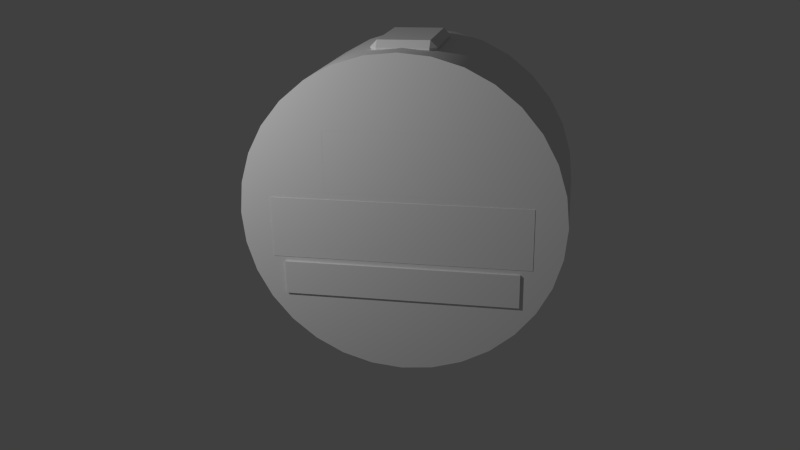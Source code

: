 # Source: MEP_IVA.blend  (saved by Blender 2.70.0; exported with 4.5.12 LTS)
import bpy
from mathutils import Matrix  # noqa: F401  (used for matrix-valued properties, if any)

bpy.ops.wm.read_factory_settings(use_empty=True)
scene = bpy.context.scene
scene.name = 'Scene'

# ---- collections
col_collection_1 = bpy.data.collections.new('Collection 1'); scene.collection.children.link(col_collection_1)

# ---- materials (node trees are filled in below, after node groups)
mat_mep_iva_mat = bpy.data.materials.new('MEP IVA Mat')
mat_mep_iva_mat.alpha_threshold = 0.0
mat_mep_iva_mat.use_transparent_shadow = False
mat_mep_iva_mat.roughness = 0.5
mat_mep_iva_mat.line_color = (0.0, 0.0, 0.0, 1.0)
mat_mep_iva_window = bpy.data.materials.new('MEP IVA Window')
mat_mep_iva_window.alpha_threshold = 0.0
mat_mep_iva_window.use_transparent_shadow = False
mat_mep_iva_window.roughness = 0.5
mat_mep_iva_window.line_color = (0.0, 0.0, 0.0, 1.0)
mat_mep_screen = bpy.data.materials.new('MEP Screen')
mat_mep_screen.alpha_threshold = 0.0
mat_mep_screen.use_transparent_shadow = False
mat_mep_screen.roughness = 0.5
mat_mep_screen.specular_intensity = 0.09233
mat_mep_screen.line_color = (0.0, 0.0, 0.0, 1.0)
mat_mep_control_base = bpy.data.materials.new('MEP Control Base')
mat_mep_control_base.alpha_threshold = 0.0
mat_mep_control_base.use_transparent_shadow = False
mat_mep_control_base.roughness = 0.5
mat_mep_control_base.line_color = (0.0, 0.0, 0.0, 1.0)
mat_mep_control_stick = bpy.data.materials.new('MEP Control Stick')
mat_mep_control_stick.alpha_threshold = 0.0
mat_mep_control_stick.use_transparent_shadow = False
mat_mep_control_stick.roughness = 0.5
mat_mep_control_stick.line_color = (0.0, 0.0, 0.0, 1.0)

# ---- material node trees

# ---- world
world_world = bpy.data.worlds.new('World'); scene.world = world_world
world_world.color = (0.05088, 0.05088, 0.05088)
world_world.use_sun_shadow = False
world_world.sun_shadow_jitter_overblur = 0.0
world_world.cycles.sampling_method = 'MANUAL'
world_world.cycles.sample_map_resolution = 256

# ---- cameras
cam_camera = bpy.data.cameras.new('Camera')
cam_camera.clip_end = 100.0
cam_camera.lens = 35.0
cam_camera.sensor_width = 32.0
cam_camera.sensor_height = 18.0
cam_camera.ortho_scale = 7.314
cam_camera.dof.focus_distance = 0.0
cam_camera.dof.aperture_fstop = 128.0

# ---- lights
light_lamp = bpy.data.lights.new('Lamp', 'POINT')
light_lamp.transmission_factor = 0.0
light_lamp.cutoff_distance = 30.0
light_lamp.energy = 500.0
light_lamp.shadow_buffer_clip_start = 1.001
light_lamp.shadow_soft_size = 0.1
light_lamp.shadow_maximum_resolution = 0.006
light_lamp.use_absolute_resolution = True
light_lamp.cycles.use_multiple_importance_sampling = False

# ---- meshes
me_cylinder_009 = bpy.data.meshes.new('Cylinder.009')
me_cylinder_009.from_pydata([(0.0, 1.96, -0.98), (0.3824, 1.922, -0.98), (0.3824, 1.922, 0.98), (0.0, 1.96, 0.98), (-0.3824, 1.922, -0.98), (-0.3824, 1.922, 0.98), (-0.7501, 1.811, -0.98), (-1.089, 1.63, -0.98), (-1.386, 1.386, -0.98), (-1.63, 1.089, -0.98), (-1.811, 0.7501, -0.98), (-1.922, 0.3824, -0.98), (-1.96, 1.893e-06, -0.98), (-1.922, -0.3824, -0.98), (-1.811, -0.7501, -0.98), (-1.63, -1.089, -0.98), (-1.386, -1.386, -0.98), (-1.089, -1.63, -0.98), (-0.7501, -1.811, -0.98), (-0.3824, -1.922, -0.98), (-6.386e-07, -1.96, -0.98), (0.3824, -1.922, -0.98), (0.7501, -1.811, -0.98), (1.089, -1.63, -0.98), (1.386, -1.386, -0.98), (1.63, -1.089, -0.98), (1.811, -0.7501, -0.98), (1.922, -0.3824, -0.98), (1.96, 1.48e-07, -0.98), (1.922, 0.3824, -0.98), (1.811, 0.7501, -0.98), (1.63, 1.089, -0.98), (1.386, 1.386, -0.98), (1.089, 1.63, -0.98), (0.7501, 1.811, -0.98), (0.7501, 1.811, 0.98), (1.922, 0.3824, 0.98), (1.96, 1.48e-07, 0.98), (1.922, -0.3824, 0.98), (1.811, -0.7501, 0.98), (1.63, -1.089, 0.98), (1.386, -1.386, 0.98), (1.089, -1.63, 0.98), (0.7501, -1.811, 0.98), (0.3824, -1.922, 0.98), (-6.386e-07, -1.96, 0.98), (-0.3824, -1.922, 0.98), (-0.7501, -1.811, 0.98), (-1.089, -1.63, 0.98), (-1.386, -1.386, 0.98), (-1.63, -1.089, 0.98), (-1.811, -0.7501, 0.98), (-1.922, -0.3824, 0.98), (-1.96, 1.893e-06, 0.98), (-1.922, 0.3824, 0.98), (-1.811, 0.7501, 0.98), (-0.9, 0.291, 0.98), (0.9, 0.291, 0.98), (0.9, 1.051, 0.98), (1.089, 1.63, 0.98), (1.386, 1.386, 0.98), (1.63, 1.089, 0.98), (1.811, 0.7501, 0.98), (-0.9, 1.051, 0.98), (-1.63, 1.089, 0.98), (-1.386, 1.386, 0.98), (-1.089, 1.63, 0.98), (-0.7501, 1.811, 0.98)], [], [(0, 1, 2, 3), (4, 0, 3, 5), (0, 4, 6, 7, 8, 9, 10, 11, 12, 13, 14, 15, 16, 17, 18, 19, 20, 21, 22, 23, 24, 25, 26, 27, 28, 29, 30, 31, 32, 33, 34, 1), (1, 34, 35, 2), (36, 37, 38, 39, 40, 41, 42, 43, 44, 45, 46, 47, 48, 49, 50, 51, 52, 53, 54, 55, 56, 57, 58), (2, 35, 59, 60, 61, 62, 36, 58, 63, 56, 55, 64, 65, 66, 67, 5, 3), (6, 4, 5, 67), (7, 6, 67, 66), (8, 7, 66, 65), (9, 8, 65, 64), (10, 9, 64, 55), (11, 10, 55, 54), (12, 11, 54, 53), (13, 12, 53, 52), (14, 13, 52, 51), (15, 14, 51, 50), (16, 15, 50, 49), (17, 16, 49, 48), (18, 17, 48, 47), (19, 18, 47, 46), (20, 19, 46, 45), (21, 20, 45, 44), (22, 21, 44, 43), (23, 22, 43, 42), (24, 23, 42, 41), (25, 24, 41, 40), (26, 25, 40, 39), (27, 26, 39, 38), (28, 27, 38, 37), (29, 28, 37, 36), (30, 29, 36, 62), (31, 30, 62, 61), (32, 31, 61, 60), (33, 32, 60, 59), (34, 33, 59, 35)])
me_cylinder_009.polygons.foreach_set('use_smooth', [True] * 35)
_uv = me_cylinder_009.uv_layers.new(name='UVMap')
_uv.uv.foreach_set('vector', [0.4826, 0.006603, 0.5123, 0.006602, 0.5123, 0.158, 0.4826, 0.158, 0.453, 0.006604, 0.4826, 0.006603, 0.4826, 0.158, 0.453, 0.158, 0.3584, 0.2137, 0.381, 0.1945, 0.4069, 0.18, 0.4351, 0.1708, 0.4646, 0.1673, 0.4942, 0.1696, 0.5228, 0.1777, 0.5492, 0.1912, 0.5725, 0.2095, 0.5918, 0.2321, 0.6063, 0.258, 0.6155, 0.2862, 0.6189, 0.3157, 0.6166, 0.3453, 0.6086, 0.3739, 0.5951, 0.4003, 0.5767, 0.4236, 0.5541, 0.4429, 0.5282, 0.4574, 0.5, 0.4666, 0.4705, 0.4701, 0.4409, 0.4677, 0.4124, 0.4597, 0.3859, 0.4462, 0.3626, 0.4278, 0.3433, 0.4052, 0.3288, 0.3793, 0.3197, 0.3511, 0.3162, 0.3216, 0.3185, 0.2921, 0.3266, 0.2635, 0.3401, 0.237, 0.5123, 0.006602, 0.542, 0.006602, 0.542, 0.158, 0.5123, 0.158, 0.008699, 0.3486, 0.005925, 0.3191, 0.008968, 0.2896, 0.01771, 0.2612, 0.03182, 0.2351, 0.05076, 0.2122, 0.07379, 0.1935, 0.1, 0.1796, 0.1285, 0.1711, 0.158, 0.1684, 0.1875, 0.1714, 0.2159, 0.1801, 0.242, 0.1943, 0.2649, 0.2132, 0.2836, 0.2362, 0.2975, 0.2625, 0.306, 0.2909, 0.3087, 0.3205, 0.3057, 0.35, 0.2969, 0.3783, 0.2268, 0.3426, 0.08771, 0.3419, 0.08744, 0.4006, 0.1271, 0.4681, 0.09875, 0.4594, 0.07264, 0.4453, 0.04978, 0.4263, 0.03106, 0.4033, 0.01719, 0.3771, 0.008699, 0.3486, 0.08744, 0.4006, 0.2265, 0.4013, 0.2268, 0.3426, 0.2969, 0.3783, 0.2828, 0.4045, 0.2639, 0.4273, 0.2409, 0.446, 0.2146, 0.4599, 0.1862, 0.4684, 0.1566, 0.4712, 0.4233, 0.006605, 0.453, 0.006604, 0.453, 0.158, 0.4233, 0.158, 0.3936, 0.006606, 0.4233, 0.006605, 0.4233, 0.158, 0.3936, 0.158, 0.3639, 0.006607, 0.3936, 0.006606, 0.3936, 0.158, 0.3639, 0.158, 0.3342, 0.006608, 0.3639, 0.006607, 0.3639, 0.158, 0.3342, 0.158, 0.3046, 0.00661, 0.3342, 0.006608, 0.3342, 0.158, 0.3046, 0.158, 0.2749, 0.006611, 0.3046, 0.00661, 0.3046, 0.158, 0.2749, 0.158, 0.2452, 0.006613, 0.2749, 0.006611, 0.2749, 0.158, 0.2452, 0.158, 0.2155, 0.006615, 0.2452, 0.006613, 0.2452, 0.158, 0.2155, 0.158, 0.1858, 0.006617, 0.2155, 0.006615, 0.2155, 0.158, 0.1858, 0.158, 0.1561, 0.006619, 0.1858, 0.006617, 0.1858, 0.158, 0.1562, 0.158, 0.1265, 0.006621, 0.1561, 0.006619, 0.1562, 0.158, 0.1265, 0.158, 0.09678, 0.006623, 0.1265, 0.006621, 0.1265, 0.158, 0.09679, 0.158, 0.0671, 0.006625, 0.09678, 0.006623, 0.09679, 0.158, 0.06711, 0.158, 0.03742, 0.006627, 0.0671, 0.006625, 0.06711, 0.158, 0.03743, 0.158, 0.007737, 0.006629, 0.03742, 0.006627, 0.03743, 0.158, 0.007748, 0.158, 0.9279, 0.006599, 0.9575, 0.006599, 0.9575, 0.158, 0.9279, 0.158, 0.8982, 0.006599, 0.9279, 0.006599, 0.9279, 0.158, 0.8982, 0.158, 0.8685, 0.006599, 0.8982, 0.006599, 0.8982, 0.158, 0.8685, 0.158, 0.8388, 0.006599, 0.8685, 0.006599, 0.8685, 0.158, 0.8388, 0.158, 0.8091, 0.006599, 0.8388, 0.006599, 0.8388, 0.158, 0.8091, 0.158, 0.7795, 0.0066, 0.8091, 0.006599, 0.8091, 0.158, 0.7795, 0.158, 0.7498, 0.0066, 0.7795, 0.0066, 0.7795, 0.158, 0.7498, 0.158, 0.7201, 0.0066, 0.7498, 0.0066, 0.7498, 0.158, 0.7201, 0.158, 0.6904, 0.0066, 0.7201, 0.0066, 0.7201, 0.158, 0.6904, 0.158, 0.6607, 0.006601, 0.6904, 0.0066, 0.6904, 0.158, 0.6607, 0.158, 0.631, 0.006601, 0.6607, 0.006601, 0.6607, 0.158, 0.631, 0.158, 0.6014, 0.006601, 0.631, 0.006601, 0.631, 0.158, 0.6014, 0.158, 0.5717, 0.006601, 0.6014, 0.006601, 0.6014, 0.158, 0.5717, 0.158, 0.542, 0.006602, 0.5717, 0.006601, 0.5717, 0.158, 0.542, 0.158])
me_cylinder_009.materials.append(mat_mep_iva_mat)
me_cylinder_009.use_remesh_preserve_volume = False
me_cylinder_009.use_remesh_preserve_attributes = False
me_cylinder_009.use_mirror_vertex_groups = False
me_cylinder_009.update()
me_cube_002 = bpy.data.meshes.new('Cube.002')
me_cube_002.from_pydata([(-1.431, -0.21, -0.15), (-1.431, 0.21, -0.15), (1.431, 0.21, -0.15), (1.431, -0.21, -0.15), (-1.431, -0.21, 0.15), (-1.431, 0.21, 0.15), (1.431, 0.21, 0.15), (1.431, -0.21, 0.15)], [], [(4, 5, 1, 0), (5, 6, 2, 1), (6, 7, 3, 2), (7, 4, 0, 3), (0, 1, 2, 3), (7, 6, 5, 4)])
_uv = me_cube_002.uv_layers.new(name='UVMap')
_uv.uv.foreach_set('vector', [0.01365, 0.7673, 0.04927, 0.7673, 0.04927, 0.8029, 0.01365, 0.8029, 0.04927, 0.7673, 0.263, 0.7673, 0.263, 0.8029, 0.04927, 0.8029, 0.263, 0.7673, 0.2986, 0.7673, 0.2986, 0.8029, 0.263, 0.8029, 0.263, 0.7316, 0.04927, 0.7316, 0.04927, 0.696, 0.263, 0.696, 0.04927, 0.696, 0.04927, 0.6604, 0.263, 0.6604, 0.263, 0.696, 0.263, 0.7316, 0.263, 0.7673, 0.04927, 0.7673, 0.04927, 0.7316])
me_cube_002.materials.append(mat_mep_iva_mat)
me_cube_002.use_remesh_preserve_volume = False
me_cube_002.use_remesh_preserve_attributes = False
me_cube_002.use_mirror_vertex_groups = False
me_cube_002.update()
me_cube_019 = bpy.data.meshes.new('Cube.019')
me_cube_019.from_pydata([(-0.9, -0.38, -0.005), (-0.9, 0.38, -0.005), (0.9, 0.38, -0.005), (0.9, -0.38, -0.005), (-0.9, -0.38, 0.005), (-0.9, 0.38, 0.005), (0.9, 0.38, 0.005), (0.9, -0.38, 0.005)], [], [(4, 5, 1, 0), (5, 6, 2, 1), (6, 7, 3, 2), (7, 4, 0, 3), (0, 1, 2, 3), (7, 6, 5, 4)])
_uv = me_cube_019.uv_layers.new(name='UVMap')
_uv.uv.foreach_set('vector', [0.2248, 0.9797, 0.1585, 0.9797, 0.1585, 0.9786, 0.2248, 0.9786, 0.1558, 0.9786, 0.1558, 0.8217, 0.1585, 0.8217, 0.1585, 0.9786, 0.1585, 0.8205, 0.2248, 0.8205, 0.2248, 0.8217, 0.1585, 0.8217, 0.2275, 0.8217, 0.2275, 0.9785, 0.2248, 0.9786, 0.2248, 0.8217, 0.2248, 0.9786, 0.1585, 0.9786, 0.1585, 0.8217, 0.2248, 0.8217, 0.2275, 0.8217, 0.2937, 0.8217, 0.2937, 0.9785, 0.2275, 0.9785])
me_cube_019.materials.append(mat_mep_iva_window)
me_cube_019.use_remesh_preserve_volume = False
me_cube_019.use_remesh_preserve_attributes = False
me_cube_019.use_mirror_vertex_groups = False
me_cube_019.update()
me_cube_018 = bpy.data.meshes.new('Cube.018')
me_cube_018.from_pydata([(-0.31, -0.01, -0.6), (-0.31, -0.09, -0.52), (-0.39, -0.01, -0.52), (-0.39, 0.01, -0.52), (-0.31, 0.09, -0.52), (-0.31, 0.01, -0.6), (0.31, 0.09, -0.52), (0.39, 0.01, -0.52), (0.31, 0.01, -0.6), (0.39, -0.01, -0.52), (0.31, -0.09, -0.52), (0.31, -0.01, -0.6), (-0.39, -0.01, 0.52), (-0.31, -0.09, 0.52), (-0.31, -0.01, 0.6), (-0.39, 0.01, 0.52), (-0.31, 0.01, 0.6), (-0.31, 0.09, 0.52), (0.31, 0.09, 0.52), (0.31, 0.01, 0.6), (0.39, 0.01, 0.52), (0.39, -0.01, 0.52), (0.31, -0.01, 0.6), (0.31, -0.09, 0.52)], [], [(0, 5, 8, 11), (20, 21, 9, 7), (22, 19, 16, 14), (17, 18, 6, 4), (23, 13, 1, 10), (0, 1, 2), (3, 4, 5), (6, 7, 8), (9, 10, 11), (12, 13, 14), (15, 16, 17), (18, 19, 20), (21, 22, 23), (1, 13, 12, 2), (14, 16, 15, 12), (17, 4, 3, 15), (5, 0, 2, 3), (16, 19, 18, 17), (20, 7, 6, 18), (8, 5, 4, 6), (19, 22, 21, 20), (23, 10, 9, 21), (11, 8, 7, 9), (22, 14, 13, 23), (0, 11, 10, 1), (12, 15, 3, 2)])
_uv = me_cube_018.uv_layers.new(name='UVMap')
_uv.uv.foreach_set('vector', [0.05292, 0.8376, 0.05292, 0.8356, 0.1134, 0.8356, 0.1134, 0.8376, 0.1261, 0.9466, 0.1242, 0.9466, 0.1248, 0.852, 0.1268, 0.852, 0.1134, 0.961, 0.1134, 0.963, 0.05292, 0.963, 0.05292, 0.961, 0.1445, 0.6679, 0.06429, 0.7876, 0.05117, 0.3346, 0.1384, 0.2142, 0.1134, 0.95, 0.05292, 0.95, 0.05292, 0.8486, 0.1134, 0.8486, 0.0422, 0.8404, 0.05292, 0.8486, 0.04213, 0.852, 0.04015, 0.852, 0.0287, 0.8486, 0.03989, 0.8404, 0.1376, 0.8486, 0.1268, 0.852, 0.1269, 0.8404, 0.1248, 0.852, 0.1134, 0.8486, 0.1245, 0.8404, 0.04147, 0.9466, 0.05292, 0.95, 0.04174, 0.9582, 0.03949, 0.9466, 0.03942, 0.9582, 0.0287, 0.95, 0.1376, 0.95, 0.1264, 0.9582, 0.1261, 0.9466, 0.1242, 0.9466, 0.1241, 0.9582, 0.1134, 0.95, 0.05292, 0.8486, 0.05292, 0.95, 0.04147, 0.9466, 0.04213, 0.852, 0.04174, 0.9582, 0.03942, 0.9582, 0.03949, 0.9466, 0.04147, 0.9466, 0.0287, 0.95, 0.0287, 0.8486, 0.04015, 0.852, 0.03949, 0.9466, 0.03989, 0.8404, 0.0422, 0.8404, 0.04213, 0.852, 0.04015, 0.852, 0.05292, 0.963, 0.1134, 0.963, 0.1134, 0.974, 0.05292, 0.974, 0.1261, 0.9466, 0.1268, 0.852, 0.1376, 0.8486, 0.1376, 0.95, 0.1134, 0.8356, 0.05292, 0.8356, 0.05292, 0.8246, 0.1134, 0.8246, 0.1264, 0.9582, 0.1241, 0.9582, 0.1242, 0.9466, 0.1261, 0.9466, 0.1134, 0.95, 0.1134, 0.8486, 0.1248, 0.852, 0.1242, 0.9466, 0.1245, 0.8404, 0.1269, 0.8404, 0.1268, 0.852, 0.1248, 0.852, 0.1134, 0.961, 0.05292, 0.961, 0.05292, 0.95, 0.1134, 0.95, 0.05292, 0.8376, 0.1134, 0.8376, 0.1134, 0.8486, 0.05292, 0.8486, 0.04147, 0.9466, 0.03949, 0.9466, 0.04015, 0.852, 0.04213, 0.852])
me_cube_018.materials.append(mat_mep_iva_mat)
me_cube_018.use_remesh_preserve_volume = False
me_cube_018.use_remesh_preserve_attributes = False
me_cube_018.use_mirror_vertex_groups = False
me_cube_018.update()
me_cube_020 = bpy.data.meshes.new('Cube.020')
me_cube_020.from_pydata([(-1.574, -0.378, -0.375), (1.574, -0.378, -0.375), (-1.574, -0.378, 0.375), (-1.574, 0.378, 0.375), (1.574, 0.378, 0.375), (1.574, -0.378, 0.375), (-1.574, -0.378, 0.3136), (-1.574, 0.378, 0.3136), (1.574, 0.378, 0.3136), (1.574, -0.378, 0.3136), (-1.574, -0.3421, 0.375), (-1.574, -0.3421, -0.375), (1.574, -0.3421, 0.375), (1.574, -0.3421, -0.375), (-1.574, -0.3421, 0.3136), (1.574, -0.3421, 0.3136)], [], [(7, 11, 14), (15, 9, 1, 13), (9, 6, 0, 1), (13, 11, 7, 8), (12, 4, 3, 10), (10, 3, 7, 14), (3, 4, 8, 7), (12, 5, 9, 15), (5, 2, 6, 9), (6, 14, 11, 0), (8, 15, 13), (0, 11, 13, 1), (5, 12, 10, 2), (2, 10, 14, 6), (4, 12, 15, 8)])
me_cube_020.polygons.foreach_set('use_smooth', [True] * 15)
_uv = me_cube_020.uv_layers.new(name='UVMap')
_uv.uv.foreach_set('vector', [0.8911, 0.9611, 0.8911, 0.8472, 0.948, 0.9016, 0.4742, 0.9015, 0.4714, 0.8985, 0.5283, 0.8441, 0.5311, 0.8471, 0.5312, 0.7621, 0.8911, 0.7622, 0.8911, 0.8409, 0.5312, 0.8408, 0.5311, 0.8471, 0.8911, 0.8472, 0.8911, 0.9611, 0.5311, 0.961, 0.5312, 0.7488, 0.5312, 0.6664, 0.8912, 0.6665, 0.8912, 0.7489, 0.953, 0.9065, 0.8961, 0.966, 0.8911, 0.9611, 0.948, 0.9016, 0.891, 0.9681, 0.5311, 0.968, 0.5311, 0.961, 0.8911, 0.9611, 0.4692, 0.9063, 0.4663, 0.9033, 0.4714, 0.8985, 0.4742, 0.9015, 0.5312, 0.755, 0.8911, 0.7552, 0.8911, 0.7622, 0.5312, 0.7621, 0.9508, 0.8987, 0.948, 0.9016, 0.8911, 0.8472, 0.8939, 0.8442, 0.5311, 0.961, 0.4742, 0.9015, 0.5311, 0.8471, 0.8911, 0.8409, 0.8911, 0.8472, 0.5311, 0.8471, 0.5312, 0.8408, 0.5312, 0.755, 0.5312, 0.7488, 0.8912, 0.7489, 0.8911, 0.7552, 0.9559, 0.9035, 0.953, 0.9065, 0.948, 0.9016, 0.9508, 0.8987, 0.526, 0.9658, 0.4692, 0.9063, 0.4742, 0.9015, 0.5311, 0.961])
me_cube_020.materials.append(mat_mep_screen)
me_cube_020.use_remesh_preserve_volume = False
me_cube_020.use_remesh_preserve_attributes = False
me_cube_020.use_mirror_vertex_groups = False
me_cube_020.update()
me_cube_021 = bpy.data.meshes.new('Cube.021')
me_cube_021.from_pydata([(0.16, -0.1872, -0.2545), (0.16, -0.3, -0.2545), (0.16, -0.3, -0.5), (0.16, -0.1872, -0.5), (-0.16, -0.1872, -0.5), (-9.953e-09, -0.1872, -0.4506), (0.01736, -0.1872, -0.4479), (0.0374, -0.1872, -0.4387), (0.05662, -0.1872, -0.4246), (0.06478, -0.1872, -0.4109), (0.07336, -0.1872, -0.392), (0.07336, -0.1872, -0.3573), (0.06478, -0.1872, -0.3384), (0.05662, -0.1872, -0.3246), (0.0374, -0.1872, -0.3106), (0.01736, -0.1872, -0.3013), (-0.16, -0.1872, -0.2545), (-9.912e-09, -0.1872, -0.2986), (-0.01736, -0.1872, -0.3013), (-0.0374, -0.1872, -0.3106), (-0.05662, -0.1872, -0.3246), (-0.06478, -0.1872, -0.3384), (-0.07336, -0.1872, -0.3573), (-0.07336, -0.1872, -0.392), (-0.06478, -0.1872, -0.4109), (-0.05662, -0.1872, -0.4246), (-0.0374, -0.1872, -0.4387), (-0.01736, -0.1872, -0.4479), (0.16, -0.1872, 0.03222), (0.16, -0.3, 0.03222), (-0.16, -0.3, -0.2545), (-0.16, -0.3, -0.5), (-0.16, 0.05236, 0.03222), (0.16, 0.05236, 0.03222), (0.16, -0.1872, 0.5), (0.16, -0.3, 0.5), (-0.16, -0.3, 0.03222), (-0.16, -0.1872, 0.03222), (-0.16, 0.05236, 0.5), (0.16, 0.05236, 0.5), (-0.16, -0.1872, 0.5), (-0.16, -0.3, 0.5), (-0.06964, -0.1824, -0.392), (-0.06964, -0.1824, -0.3573), (-0.04924, -0.1667, -0.392), (-0.0433, -0.177, -0.4246), (-0.04924, -0.1667, -0.3573), (-0.02549, -0.1569, -0.392), (-0.02241, -0.1684, -0.4246), (-0.0433, -0.177, -0.3246), (-0.02549, -0.1569, -0.3573), (-2.1e-08, -0.1535, -0.392), (-1.542e-08, -0.1654, -0.4246), (-0.02241, -0.1684, -0.3246), (-1.728e-08, -0.1535, -0.3573), (0.02549, -0.1569, -0.392), (0.02241, -0.1684, -0.4246), (-1.355e-08, -0.1654, -0.3246), (0.02549, -0.1569, -0.3573), (0.04924, -0.1667, -0.392), (0.0433, -0.177, -0.4246), (0.02241, -0.1684, -0.3246), (0.04924, -0.1667, -0.3573), (0.06964, -0.1824, -0.392), (0.0433, -0.177, -0.3246), (0.06964, -0.1824, -0.3573)], [], [(0, 1, 2, 3), (4, 5, 6, 7, 8, 9, 10, 11, 12, 13, 14, 15, 16, 0, 3), (4, 16, 15, 17, 18, 19, 20, 21, 22, 23, 24, 25, 26, 27, 5), (28, 29, 1, 0), (1, 30, 31, 2), (31, 4, 3, 2), (32, 33, 0, 16), (30, 16, 4, 31), (33, 28, 0), (34, 35, 29, 28), (29, 36, 30, 1), (32, 16, 37), (38, 39, 33, 32), (36, 37, 16, 30), (39, 34, 28, 33), (35, 34, 40, 41), (35, 41, 36, 29), (40, 38, 32, 37), (34, 39, 38, 40), (41, 40, 37, 36), (23, 42, 24), (22, 43, 42, 23), (24, 42, 44, 45, 25), (21, 43, 22), (42, 43, 46, 44), (45, 44, 47, 48), (25, 45, 26), (20, 49, 46, 43, 21), (44, 46, 50, 47), (26, 45, 48, 27), (48, 47, 51, 52), (19, 49, 20), (46, 49, 53, 50), (47, 50, 54, 51), (27, 48, 52, 5), (52, 51, 55, 56), (18, 53, 49, 19), (50, 53, 57, 54), (51, 54, 58, 55), (5, 52, 56, 6), (56, 55, 59, 60), (17, 57, 53, 18), (54, 57, 61, 58), (55, 58, 62, 59), (6, 56, 60, 7), (8, 60, 59, 63, 9), (15, 61, 57, 17), (58, 61, 64, 62), (59, 62, 65, 63), (7, 60, 8), (9, 63, 10), (14, 64, 61, 15), (12, 65, 62, 64, 13), (10, 63, 65, 11), (13, 64, 14), (11, 65, 12)])
me_cube_021.polygons.foreach_set('use_smooth', [True] * 56)
_uv = me_cube_021.uv_layers.new(name='UVMap')
_uv.uv.foreach_set('vector', [0.9231, 0.586, 0.9231, 0.5558, 0.9887, 0.5558, 0.9887, 0.5859, 0.3515, 0.4851, 0.3652, 0.5232, 0.366, 0.5277, 0.3682, 0.5331, 0.3727, 0.5325, 0.3757, 0.5328, 0.3796, 0.5332, 0.3859, 0.5346, 0.3896, 0.5357, 0.3928, 0.537, 0.3959, 0.5313, 0.3979, 0.5262, 0.4079, 0.4811, 0.4104, 0.5618, 0.3535, 0.562, 0.3515, 0.4851, 0.4079, 0.4811, 0.3979, 0.5262, 0.3986, 0.5217, 0.398, 0.5172, 0.3957, 0.5122, 0.3922, 0.507, 0.3892, 0.509, 0.3855, 0.5102, 0.3793, 0.5119, 0.3753, 0.5122, 0.372, 0.5124, 0.3679, 0.5127, 0.3662, 0.5185, 0.3652, 0.5232, 0.8465, 0.586, 0.8465, 0.5558, 0.9231, 0.5558, 0.9231, 0.586, 0.9231, 0.5558, 0.9231, 0.4703, 0.9887, 0.4704, 0.9887, 0.5558, 0.3243, 0.4857, 0.3515, 0.4851, 0.3535, 0.562, 0.3261, 0.5628, 0.5037, 0.477, 0.5061, 0.5598, 0.4104, 0.5618, 0.4079, 0.4811, 0.9231, 0.4703, 0.9231, 0.4402, 0.9887, 0.4403, 0.9887, 0.4704, 0.8466, 0.65, 0.8465, 0.586, 0.9231, 0.586, 0.7215, 0.5861, 0.7215, 0.556, 0.8465, 0.5558, 0.8465, 0.586, 0.8465, 0.5558, 0.8465, 0.4703, 0.9231, 0.4703, 0.9231, 0.5558, 0.8467, 0.3761, 0.9231, 0.4402, 0.8465, 0.4401, 0.6264, 0.4728, 0.6285, 0.5571, 0.5061, 0.5598, 0.5037, 0.477, 0.8465, 0.4703, 0.8465, 0.4401, 0.9231, 0.4402, 0.9231, 0.4703, 0.7216, 0.6501, 0.7215, 0.5861, 0.8465, 0.586, 0.8466, 0.65, 0.7215, 0.556, 0.6917, 0.5561, 0.6904, 0.4711, 0.721, 0.4704, 0.7215, 0.556, 0.721, 0.4704, 0.8465, 0.4703, 0.8465, 0.5558, 0.7212, 0.4399, 0.7217, 0.3756, 0.8467, 0.3761, 0.8465, 0.4401, 0.6917, 0.5561, 0.6285, 0.5571, 0.6264, 0.4728, 0.6904, 0.4711, 0.721, 0.4704, 0.7212, 0.4399, 0.8465, 0.4401, 0.8465, 0.4703, 0.623, 0.59, 0.6231, 0.5917, 0.6176, 0.5923, 0.6327, 0.59, 0.6326, 0.5917, 0.6231, 0.5917, 0.623, 0.59, 0.6176, 0.5923, 0.6231, 0.5917, 0.6235, 0.5985, 0.6144, 0.5992, 0.6137, 0.5947, 0.6381, 0.5923, 0.6326, 0.5917, 0.6327, 0.59, 0.6231, 0.5917, 0.6326, 0.5917, 0.6322, 0.5985, 0.6235, 0.5985, 0.6144, 0.5992, 0.6235, 0.5985, 0.6237, 0.6048, 0.6149, 0.6051, 0.6137, 0.5947, 0.6144, 0.5992, 0.6093, 0.5999, 0.642, 0.5947, 0.6414, 0.5993, 0.6322, 0.5985, 0.6326, 0.5917, 0.6381, 0.5923, 0.6235, 0.5985, 0.6322, 0.5985, 0.6321, 0.6049, 0.6237, 0.6048, 0.6093, 0.5999, 0.6144, 0.5992, 0.6149, 0.6051, 0.6065, 0.6058, 0.6149, 0.6051, 0.6237, 0.6048, 0.6237, 0.611, 0.6151, 0.611, 0.6465, 0.6, 0.6414, 0.5993, 0.642, 0.5947, 0.6322, 0.5985, 0.6414, 0.5993, 0.6408, 0.6053, 0.6321, 0.6049, 0.6237, 0.6048, 0.6321, 0.6049, 0.632, 0.6111, 0.6237, 0.611, 0.6065, 0.6058, 0.6149, 0.6051, 0.6151, 0.611, 0.6058, 0.6109, 0.6151, 0.611, 0.6237, 0.611, 0.6237, 0.6172, 0.6149, 0.6168, 0.6493, 0.6061, 0.6408, 0.6053, 0.6414, 0.5993, 0.6465, 0.6, 0.6321, 0.6049, 0.6408, 0.6053, 0.6406, 0.6111, 0.632, 0.6111, 0.6237, 0.611, 0.632, 0.6111, 0.6321, 0.6173, 0.6237, 0.6172, 0.6058, 0.6109, 0.6151, 0.611, 0.6149, 0.6168, 0.6065, 0.616, 0.6149, 0.6168, 0.6237, 0.6172, 0.6235, 0.6236, 0.6144, 0.6228, 0.6499, 0.6112, 0.6406, 0.6111, 0.6408, 0.6053, 0.6493, 0.6061, 0.632, 0.6111, 0.6406, 0.6111, 0.6408, 0.617, 0.6321, 0.6173, 0.6237, 0.6172, 0.6321, 0.6173, 0.6323, 0.6236, 0.6235, 0.6236, 0.6065, 0.616, 0.6149, 0.6168, 0.6144, 0.6228, 0.6092, 0.6221, 0.6137, 0.6274, 0.6144, 0.6228, 0.6235, 0.6236, 0.6231, 0.6304, 0.6176, 0.6298, 0.6492, 0.6163, 0.6408, 0.617, 0.6406, 0.6111, 0.6499, 0.6112, 0.6321, 0.6173, 0.6408, 0.617, 0.6413, 0.6229, 0.6323, 0.6236, 0.6235, 0.6236, 0.6323, 0.6236, 0.6326, 0.6304, 0.6231, 0.6304, 0.6092, 0.6221, 0.6144, 0.6228, 0.6137, 0.6274, 0.6176, 0.6298, 0.6231, 0.6304, 0.623, 0.6321, 0.6464, 0.6222, 0.6413, 0.6229, 0.6408, 0.617, 0.6492, 0.6163, 0.6381, 0.6297, 0.6326, 0.6304, 0.6323, 0.6236, 0.6413, 0.6229, 0.642, 0.6274, 0.623, 0.6321, 0.6231, 0.6304, 0.6326, 0.6304, 0.6328, 0.6321, 0.642, 0.6274, 0.6413, 0.6229, 0.6464, 0.6222, 0.6328, 0.6321, 0.6326, 0.6304, 0.6381, 0.6297])
me_cube_021.materials.append(mat_mep_control_base)
me_cube_021.use_remesh_preserve_volume = False
me_cube_021.use_remesh_preserve_attributes = False
me_cube_021.use_mirror_vertex_groups = False
me_cube_021.update()
me_cylinder_015 = bpy.data.meshes.new('Cylinder.015')
me_cylinder_015.from_pydata([(0.0, 0.02, -0.015), (0.0, 0.02, 0.015), (0.007654, 0.01848, -0.015), (0.007654, 0.01848, 0.015), (0.01414, 0.01414, -0.015), (0.01414, 0.01414, 0.015), (0.01848, 0.007654, -0.015), (0.01848, 0.007654, 0.015), (0.02, -8.742e-10, -0.015), (0.02, -8.742e-10, 0.015), (0.01848, -0.007654, -0.015), (0.01848, -0.007654, 0.015), (0.01414, -0.01414, -0.015), (0.01414, -0.01414, 0.015), (0.007654, -0.01848, -0.015), (0.007654, -0.01848, 0.015), (3.02e-09, -0.02, -0.015), (3.02e-09, -0.02, 0.015), (-0.007654, -0.01848, -0.015), (-0.007654, -0.01848, 0.015), (-0.01414, -0.01414, -0.015), (-0.01414, -0.01414, 0.015), (-0.01848, -0.007654, -0.015), (-0.01848, -0.007654, 0.015), (-0.02, 2.385e-10, -0.015), (-0.02, 2.385e-10, 0.015), (-0.01848, 0.007654, -0.015), (-0.01848, 0.007654, 0.015), (-0.01414, 0.01414, -0.015), (-0.01414, 0.01414, 0.015), (-0.007654, 0.01848, -0.015), (-0.007654, 0.01848, 0.015), (-1.455e-09, 0.04, -0.01723), (0.01531, 0.03696, -0.01723), (0.02828, 0.02828, -0.01723), (0.03696, 0.01531, -0.01723), (0.04, -2.734e-09, -0.01723), (0.03696, -0.01531, -0.01723), (0.02828, -0.02828, -0.01723), (0.01531, -0.03696, -0.01723), (4.585e-09, -0.04, -0.01723), (-0.01531, -0.03696, -0.01723), (-0.02828, -0.02828, -0.01723), (-0.03696, -0.01531, -0.01723), (-0.04, -5.083e-10, -0.01723), (-0.03696, 0.01531, -0.01723), (-0.02828, 0.02828, -0.01723), (-0.01531, 0.03696, -0.01723), (-1.455e-09, 0.04, -0.01723), (0.01531, 0.03696, -0.01723), (0.02828, 0.02828, -0.01723), (0.03696, 0.01531, -0.01723), (0.04, -2.734e-09, -0.01723), (0.03696, -0.01531, -0.01723), (0.02828, -0.02828, -0.01723), (0.01531, -0.03696, -0.01723), (4.585e-09, -0.04, -0.01723), (-0.01531, -0.03696, -0.01723), (-0.02828, -0.02828, -0.01723), (-0.03696, -0.01531, -0.01723), (-0.04, -5.083e-10, -0.01723), (-0.03696, 0.01531, -0.01723), (-0.02828, 0.02828, -0.01723), (-0.01531, 0.03696, -0.01723), (-1.44e-09, 0.04, -0.02008), (0.01531, 0.03696, -0.02008), (0.02828, 0.02828, -0.02008), (0.03696, 0.01531, -0.02008), (0.04, -3.922e-09, -0.02008), (0.03696, -0.01531, -0.02008), (0.02828, -0.02828, -0.02008), (0.01531, -0.03696, -0.02008), (4.599e-09, -0.04, -0.02008), (-0.01531, -0.03696, -0.02008), (-0.02828, -0.02828, -0.02008), (-0.03696, -0.01531, -0.02008), (-0.04, -1.697e-09, -0.02008), (-0.03696, 0.01531, -0.02008), (-0.02828, 0.02828, -0.02008), (-0.01531, 0.03696, -0.02008), (-6.329e-10, 0.02, -0.02137), (0.007654, 0.01848, -0.02137), (0.01414, 0.01414, -0.02137), (0.01848, 0.007654, -0.02137), (0.02, -3.305e-09, -0.02137), (0.01848, -0.007654, -0.02137), (0.01414, -0.01414, -0.02137), (0.007654, -0.01848, -0.02137), (2.387e-09, -0.02, -0.02137), (-0.007654, -0.01848, -0.02137), (-0.01414, -0.01414, -0.02137), (-0.01848, -0.007654, -0.02137), (-0.02, -2.193e-09, -0.02137), (-0.01848, 0.007654, -0.02137), (-0.01414, 0.01414, -0.02137), (-0.007654, 0.01848, -0.02137), (2.161e-09, 0.02, -0.161), (0.007654, 0.01848, -0.161), (0.01414, 0.01414, -0.161), (0.01848, 0.007654, -0.161), (0.02, -3.301e-08, -0.161), (0.01848, -0.007654, -0.161), (0.01414, -0.01414, -0.161), (0.007654, -0.01848, -0.161), (5.181e-09, -0.02, -0.161), (-0.007654, -0.01848, -0.161), (-0.01414, -0.01414, -0.161), (-0.01848, -0.007654, -0.161), (-0.02, -3.189e-08, -0.161), (-0.01848, 0.007654, -0.161), (-0.01414, 0.01414, -0.161), (-0.007654, 0.01848, -0.161)], [], [(0, 1, 3, 2), (2, 3, 5, 4), (4, 5, 7, 6), (6, 7, 9, 8), (8, 9, 11, 10), (10, 11, 13, 12), (12, 13, 15, 14), (14, 15, 17, 16), (16, 17, 19, 18), (18, 19, 21, 20), (20, 21, 23, 22), (22, 23, 25, 24), (24, 25, 27, 26), (26, 27, 29, 28), (3, 1, 31, 29, 27, 25, 23, 21, 19, 17, 15, 13, 11, 9, 7, 5), (30, 31, 1, 0), (28, 29, 31, 30), (8, 10, 37, 36), (41, 42, 58, 57), (30, 0, 32, 47), (0, 2, 33, 32), (14, 16, 40, 39), (20, 22, 43, 42), (4, 6, 35, 34), (26, 28, 46, 45), (10, 12, 38, 37), (16, 18, 41, 40), (22, 24, 44, 43), (6, 8, 36, 35), (28, 30, 47, 46), (12, 14, 39, 38), (18, 20, 42, 41), (2, 4, 34, 33), (24, 26, 45, 44), (58, 59, 75, 74), (39, 40, 56, 55), (37, 38, 54, 53), (35, 36, 52, 51), (46, 47, 63, 62), (33, 34, 50, 49), (44, 45, 61, 60), (42, 43, 59, 58), (40, 41, 57, 56), (38, 39, 55, 54), (36, 37, 53, 52), (47, 32, 48, 63), (34, 35, 51, 50), (45, 46, 62, 61), (32, 33, 49, 48), (43, 44, 60, 59), (64, 65, 81, 80), (56, 57, 73, 72), (54, 55, 71, 70), (52, 53, 69, 68), (63, 48, 64, 79), (50, 51, 67, 66), (61, 62, 78, 77), (48, 49, 65, 64), (59, 60, 76, 75), (57, 58, 74, 73), (55, 56, 72, 71), (53, 54, 70, 69), (51, 52, 68, 67), (62, 63, 79, 78), (49, 50, 66, 65), (60, 61, 77, 76), (81, 82, 98, 97), (75, 76, 92, 91), (73, 74, 90, 89), (71, 72, 88, 87), (69, 70, 86, 85), (67, 68, 84, 83), (78, 79, 95, 94), (65, 66, 82, 81), (76, 77, 93, 92), (74, 75, 91, 90), (72, 73, 89, 88), (70, 71, 87, 86), (68, 69, 85, 84), (79, 64, 80, 95), (66, 67, 83, 82), (77, 78, 94, 93), (92, 93, 109, 108), (90, 91, 107, 106), (88, 89, 105, 104), (86, 87, 103, 102), (84, 85, 101, 100), (95, 80, 96, 111), (82, 83, 99, 98), (93, 94, 110, 109), (80, 81, 97, 96), (91, 92, 108, 107), (89, 90, 106, 105), (87, 88, 104, 103), (85, 86, 102, 101), (83, 84, 100, 99), (94, 95, 111, 110), (96, 97, 98, 99, 100, 101, 102, 103, 104, 105, 106, 107, 108, 109, 110, 111)])
me_cylinder_015.polygons.foreach_set('use_smooth', [True] * 98)
_uv = me_cylinder_015.uv_layers.new(name='UVMap')
_uv.uv.foreach_set('vector', [0.7503, 0.2257, 0.7503, 0.1721, 0.7642, 0.1721, 0.7642, 0.2257, 0.7642, 0.2257, 0.7642, 0.1721, 0.7782, 0.1721, 0.7782, 0.2257, 0.7782, 0.2257, 0.7782, 0.1721, 0.7922, 0.1721, 0.7922, 0.2257, 0.7922, 0.2257, 0.7922, 0.1721, 0.8061, 0.1721, 0.8061, 0.2257, 0.8061, 0.2257, 0.8061, 0.1721, 0.8201, 0.1721, 0.8201, 0.2257, 0.8201, 0.2257, 0.8201, 0.1721, 0.834, 0.1721, 0.834, 0.2257, 0.834, 0.2257, 0.834, 0.1721, 0.848, 0.1721, 0.848, 0.2257, 0.6247, 0.2257, 0.6247, 0.1721, 0.6386, 0.1721, 0.6386, 0.2257, 0.6386, 0.2257, 0.6386, 0.1721, 0.6526, 0.1721, 0.6526, 0.2257, 0.6526, 0.2257, 0.6526, 0.1721, 0.6666, 0.1721, 0.6666, 0.2257, 0.6666, 0.2257, 0.6666, 0.1721, 0.6805, 0.1721, 0.6805, 0.2257, 0.6805, 0.2257, 0.6805, 0.1721, 0.6945, 0.1721, 0.6945, 0.2257, 0.6945, 0.2257, 0.6945, 0.1721, 0.7084, 0.1721, 0.7084, 0.2257, 0.7084, 0.2257, 0.7084, 0.1721, 0.7224, 0.1721, 0.7224, 0.2257, 0.4107, 0.8285, 0.3967, 0.8285, 0.3838, 0.8232, 0.374, 0.8133, 0.3686, 0.8004, 0.3686, 0.7865, 0.374, 0.7736, 0.3838, 0.7637, 0.3967, 0.7584, 0.4107, 0.7584, 0.4236, 0.7637, 0.4334, 0.7736, 0.4388, 0.7865, 0.4388, 0.8004, 0.4334, 0.8133, 0.4236, 0.8232, 0.7363, 0.2257, 0.7363, 0.1721, 0.7503, 0.1721, 0.7503, 0.2257, 0.7224, 0.2257, 0.7224, 0.1721, 0.7363, 0.1721, 0.7363, 0.2257, 0.895, 0.2536, 0.9141, 0.253, 0.9136, 0.2951, 0.8934, 0.2942, 0.6905, 0.2928, 0.7106, 0.294, 0.7106, 0.2944, 0.6905, 0.2932, 0.803, 0.256, 0.8211, 0.2555, 0.82, 0.294, 0.802, 0.2943, 0.8211, 0.2555, 0.8393, 0.255, 0.838, 0.2937, 0.82, 0.294, 0.6627, 0.2479, 0.6791, 0.254, 0.6676, 0.2905, 0.6388, 0.2863, 0.7141, 0.2575, 0.7317, 0.2576, 0.7295, 0.2946, 0.7106, 0.294, 0.8576, 0.2544, 0.8762, 0.254, 0.8745, 0.2938, 0.8562, 0.2937, 0.7672, 0.257, 0.7851, 0.2566, 0.7839, 0.2945, 0.7659, 0.2948, 0.9141, 0.253, 0.9336, 0.2516, 0.9366, 0.2968, 0.9136, 0.2951, 0.6791, 0.254, 0.6966, 0.2567, 0.6905, 0.2928, 0.6676, 0.2905, 0.7317, 0.2576, 0.7494, 0.2574, 0.7478, 0.2948, 0.7295, 0.2946, 0.8762, 0.254, 0.895, 0.2536, 0.8934, 0.2942, 0.8745, 0.2938, 0.7851, 0.2566, 0.803, 0.256, 0.802, 0.2943, 0.7839, 0.2945, 0.9336, 0.2516, 0.9533, 0.2481, 0.9655, 0.2999, 0.9366, 0.2968, 0.6966, 0.2567, 0.7141, 0.2575, 0.7106, 0.294, 0.6905, 0.2928, 0.8393, 0.255, 0.8576, 0.2544, 0.8562, 0.2937, 0.838, 0.2937, 0.7494, 0.2574, 0.7672, 0.257, 0.7659, 0.2948, 0.7478, 0.2948, 0.7106, 0.2944, 0.7295, 0.295, 0.7294, 0.2985, 0.7105, 0.298, 0.6388, 0.2863, 0.6676, 0.2905, 0.6676, 0.2909, 0.6388, 0.2868, 0.9136, 0.2951, 0.9366, 0.2968, 0.9365, 0.2972, 0.9136, 0.2955, 0.8745, 0.2938, 0.8934, 0.2942, 0.8934, 0.2945, 0.8745, 0.2941, 0.7839, 0.2945, 0.802, 0.2943, 0.802, 0.2946, 0.784, 0.2949, 0.838, 0.2937, 0.8562, 0.2937, 0.8562, 0.294, 0.838, 0.2941, 0.7478, 0.2948, 0.7659, 0.2948, 0.7659, 0.2951, 0.7478, 0.2952, 0.7106, 0.294, 0.7295, 0.2946, 0.7295, 0.295, 0.7106, 0.2944, 0.6676, 0.2905, 0.6905, 0.2928, 0.6905, 0.2932, 0.6676, 0.2909, 0.9366, 0.2968, 0.9655, 0.2999, 0.9655, 0.3004, 0.9365, 0.2972, 0.8934, 0.2942, 0.9136, 0.2951, 0.9136, 0.2955, 0.8934, 0.2945, 0.802, 0.2943, 0.82, 0.294, 0.82, 0.2943, 0.802, 0.2946, 0.8562, 0.2937, 0.8745, 0.2938, 0.8745, 0.2941, 0.8562, 0.294, 0.7659, 0.2948, 0.7839, 0.2945, 0.784, 0.2949, 0.7659, 0.2951, 0.82, 0.294, 0.838, 0.2937, 0.838, 0.2941, 0.82, 0.2943, 0.7295, 0.2946, 0.7478, 0.2948, 0.7478, 0.2952, 0.7295, 0.295, 0.8201, 0.2977, 0.8381, 0.2975, 0.8369, 0.3349, 0.819, 0.3354, 0.6676, 0.2909, 0.6905, 0.2932, 0.6902, 0.2972, 0.6671, 0.2955, 0.9365, 0.2972, 0.9655, 0.3004, 0.9647, 0.3063, 0.936, 0.3019, 0.8934, 0.2945, 0.9136, 0.2955, 0.9133, 0.2995, 0.8933, 0.2982, 0.802, 0.2946, 0.82, 0.2943, 0.8201, 0.2977, 0.802, 0.298, 0.8562, 0.294, 0.8745, 0.2941, 0.8745, 0.2976, 0.8562, 0.2974, 0.7659, 0.2951, 0.784, 0.2949, 0.784, 0.2983, 0.766, 0.2985, 0.82, 0.2943, 0.838, 0.2941, 0.8381, 0.2975, 0.8201, 0.2977, 0.7295, 0.295, 0.7478, 0.2952, 0.7478, 0.2986, 0.7294, 0.2985, 0.6905, 0.2932, 0.7106, 0.2944, 0.7105, 0.298, 0.6902, 0.2972, 0.6388, 0.2868, 0.6676, 0.2909, 0.6671, 0.2955, 0.6379, 0.2924, 0.9136, 0.2955, 0.9365, 0.2972, 0.936, 0.3019, 0.9133, 0.2995, 0.8745, 0.2941, 0.8934, 0.2945, 0.8933, 0.2982, 0.8745, 0.2976, 0.784, 0.2949, 0.802, 0.2946, 0.802, 0.298, 0.784, 0.2983, 0.838, 0.2941, 0.8562, 0.294, 0.8562, 0.2974, 0.8381, 0.2975, 0.7478, 0.2952, 0.7659, 0.2951, 0.766, 0.2985, 0.7478, 0.2986, 0.4213, 0.7337, 0.4134, 0.7337, 0.4134, 0.593, 0.4212, 0.593, 0.7294, 0.2985, 0.7478, 0.2986, 0.7464, 0.3377, 0.7278, 0.3381, 0.6902, 0.2972, 0.7105, 0.298, 0.7089, 0.3386, 0.6897, 0.3392, 0.6379, 0.2924, 0.6671, 0.2955, 0.6702, 0.3406, 0.6504, 0.3442, 0.9133, 0.2995, 0.936, 0.3019, 0.9245, 0.3379, 0.9072, 0.3353, 0.8745, 0.2976, 0.8933, 0.2982, 0.8898, 0.3344, 0.8722, 0.3343, 0.784, 0.2983, 0.802, 0.298, 0.801, 0.336, 0.783, 0.3366, 0.8381, 0.2975, 0.8562, 0.2974, 0.8546, 0.3345, 0.8369, 0.3349, 0.7478, 0.2986, 0.766, 0.2985, 0.7648, 0.3371, 0.7464, 0.3377, 0.7105, 0.298, 0.7294, 0.2985, 0.7278, 0.3381, 0.7089, 0.3386, 0.6671, 0.2955, 0.6902, 0.2972, 0.6897, 0.3392, 0.6702, 0.3406, 0.936, 0.3019, 0.9647, 0.3063, 0.9408, 0.3442, 0.9245, 0.3379, 0.8933, 0.2982, 0.9133, 0.2995, 0.9072, 0.3353, 0.8898, 0.3344, 0.802, 0.298, 0.8201, 0.2977, 0.819, 0.3354, 0.801, 0.336, 0.8562, 0.2974, 0.8745, 0.2976, 0.8722, 0.3343, 0.8546, 0.3345, 0.766, 0.2985, 0.784, 0.2983, 0.783, 0.3366, 0.7648, 0.3371, 0.4606, 0.7337, 0.4527, 0.7337, 0.4527, 0.5929, 0.4606, 0.5929, 0.4763, 0.7337, 0.4685, 0.7337, 0.4684, 0.5929, 0.4763, 0.5929, 0.4921, 0.7337, 0.4842, 0.7337, 0.4842, 0.5929, 0.492, 0.5929, 0.3819, 0.7337, 0.3741, 0.7337, 0.3741, 0.593, 0.3819, 0.593, 0.3977, 0.7337, 0.3898, 0.7337, 0.3898, 0.593, 0.3977, 0.593, 0.437, 0.7337, 0.4291, 0.7337, 0.4291, 0.5929, 0.437, 0.5929, 0.4134, 0.7337, 0.4055, 0.7337, 0.4055, 0.593, 0.4134, 0.593, 0.4527, 0.7337, 0.4449, 0.7337, 0.4448, 0.5929, 0.4527, 0.5929, 0.4291, 0.7337, 0.4213, 0.7337, 0.4212, 0.593, 0.4291, 0.5929, 0.4685, 0.7337, 0.4606, 0.7337, 0.4606, 0.5929, 0.4684, 0.5929, 0.4842, 0.7337, 0.4763, 0.7337, 0.4763, 0.5929, 0.4842, 0.5929, 0.4999, 0.7337, 0.4921, 0.7337, 0.492, 0.5929, 0.4999, 0.5929, 0.3898, 0.7337, 0.3819, 0.7337, 0.3819, 0.593, 0.3898, 0.593, 0.4055, 0.7337, 0.3977, 0.7337, 0.3977, 0.593, 0.4055, 0.593, 0.4449, 0.7337, 0.437, 0.7337, 0.437, 0.5929, 0.4448, 0.5929, 0.4236, 0.834, 0.4334, 0.8439, 0.4388, 0.8568, 0.4388, 0.8707, 0.4334, 0.8836, 0.4236, 0.8935, 0.4107, 0.8988, 0.3967, 0.8988, 0.3838, 0.8935, 0.374, 0.8836, 0.3686, 0.8707, 0.3686, 0.8568, 0.374, 0.8439, 0.3838, 0.834, 0.3967, 0.8287, 0.4107, 0.8287])
me_cylinder_015.materials.append(mat_mep_control_stick)
me_cylinder_015.use_remesh_preserve_volume = False
me_cylinder_015.use_remesh_preserve_attributes = False
me_cylinder_015.use_mirror_vertex_groups = False
me_cylinder_015.update()
me_cube_023 = bpy.data.meshes.new('Cube.023')
me_cube_023.from_pydata([(0.16, -0.1872, -0.2545), (0.16, -0.3, -0.2545), (0.16, -0.3, -0.5), (0.16, -0.1872, -0.5), (-0.16, -0.1872, -0.5), (-9.953e-09, -0.1872, -0.4506), (0.01736, -0.1872, -0.4479), (0.0374, -0.1872, -0.4387), (0.05662, -0.1872, -0.4246), (0.06478, -0.1872, -0.4109), (0.07336, -0.1872, -0.392), (0.07336, -0.1872, -0.3573), (0.06478, -0.1872, -0.3384), (0.05662, -0.1872, -0.3246), (0.0374, -0.1872, -0.3106), (0.01736, -0.1872, -0.3013), (-0.16, -0.1872, -0.2545), (-9.912e-09, -0.1872, -0.2986), (-0.01736, -0.1872, -0.3013), (-0.0374, -0.1872, -0.3106), (-0.05662, -0.1872, -0.3246), (-0.06478, -0.1872, -0.3384), (-0.07336, -0.1872, -0.3573), (-0.07336, -0.1872, -0.392), (-0.06478, -0.1872, -0.4109), (-0.05662, -0.1872, -0.4246), (-0.0374, -0.1872, -0.4387), (-0.01736, -0.1872, -0.4479), (0.16, -0.1872, 0.03222), (0.16, -0.3, 0.03222), (-0.16, -0.3, -0.2545), (-0.16, -0.3, -0.5), (-0.16, 0.05236, 0.03222), (0.16, 0.05236, 0.03222), (0.16, -0.1872, 0.5), (0.16, -0.3, 0.5), (-0.16, -0.3, 0.03222), (-0.16, -0.1872, 0.03222), (-0.16, 0.05236, 0.5), (0.16, 0.05236, 0.5), (-0.16, -0.1872, 0.5), (-0.16, -0.3, 0.5), (-0.06964, -0.1824, -0.392), (-0.06964, -0.1824, -0.3573), (-0.04924, -0.1667, -0.392), (-0.0433, -0.177, -0.4246), (-0.04924, -0.1667, -0.3573), (-0.02549, -0.1569, -0.392), (-0.02241, -0.1684, -0.4246), (-0.0433, -0.177, -0.3246), (-0.02549, -0.1569, -0.3573), (-2.1e-08, -0.1535, -0.392), (-1.542e-08, -0.1654, -0.4246), (-0.02241, -0.1684, -0.3246), (-1.728e-08, -0.1535, -0.3573), (0.02549, -0.1569, -0.392), (0.02241, -0.1684, -0.4246), (-1.355e-08, -0.1654, -0.3246), (0.02549, -0.1569, -0.3573), (0.04924, -0.1667, -0.392), (0.0433, -0.177, -0.4246), (0.02241, -0.1684, -0.3246), (0.04924, -0.1667, -0.3573), (0.06964, -0.1824, -0.392), (0.0433, -0.177, -0.3246), (0.06964, -0.1824, -0.3573)], [], [(0, 1, 2, 3), (4, 5, 6, 7, 8, 9, 10, 11, 12, 13, 14, 15, 16, 0, 3), (4, 16, 15, 17, 18, 19, 20, 21, 22, 23, 24, 25, 26, 27, 5), (28, 29, 1, 0), (1, 30, 31, 2), (31, 4, 3, 2), (32, 33, 0, 16), (30, 16, 4, 31), (33, 28, 0), (34, 35, 29, 28), (29, 36, 30, 1), (32, 16, 37), (38, 39, 33, 32), (36, 37, 16, 30), (39, 34, 28, 33), (35, 34, 40, 41), (35, 41, 36, 29), (40, 38, 32, 37), (34, 39, 38, 40), (41, 40, 37, 36), (23, 42, 24), (22, 43, 42, 23), (24, 42, 44, 45, 25), (21, 43, 22), (42, 43, 46, 44), (45, 44, 47, 48), (25, 45, 26), (20, 49, 46, 43, 21), (44, 46, 50, 47), (26, 45, 48, 27), (48, 47, 51, 52), (19, 49, 20), (46, 49, 53, 50), (47, 50, 54, 51), (27, 48, 52, 5), (52, 51, 55, 56), (18, 53, 49, 19), (50, 53, 57, 54), (51, 54, 58, 55), (5, 52, 56, 6), (56, 55, 59, 60), (17, 57, 53, 18), (54, 57, 61, 58), (55, 58, 62, 59), (6, 56, 60, 7), (8, 60, 59, 63, 9), (15, 61, 57, 17), (58, 61, 64, 62), (59, 62, 65, 63), (7, 60, 8), (9, 63, 10), (14, 64, 61, 15), (12, 65, 62, 64, 13), (10, 63, 65, 11), (13, 64, 14), (11, 65, 12)])
me_cube_023.polygons.foreach_set('use_smooth', [True] * 56)
_uv = me_cube_023.uv_layers.new(name='UVMap')
_uv.uv.foreach_set('vector', [0.9231, 0.586, 0.9231, 0.5558, 0.9887, 0.5558, 0.9887, 0.5859, 0.3515, 0.4851, 0.3652, 0.5232, 0.366, 0.5277, 0.3682, 0.5331, 0.3727, 0.5325, 0.3757, 0.5328, 0.3796, 0.5332, 0.3859, 0.5346, 0.3896, 0.5357, 0.3928, 0.537, 0.3959, 0.5313, 0.3979, 0.5262, 0.4079, 0.4811, 0.4104, 0.5618, 0.3535, 0.562, 0.3515, 0.4851, 0.4079, 0.4811, 0.3979, 0.5262, 0.3986, 0.5217, 0.398, 0.5172, 0.3957, 0.5122, 0.3922, 0.507, 0.3892, 0.509, 0.3855, 0.5102, 0.3793, 0.5119, 0.3753, 0.5122, 0.372, 0.5124, 0.3679, 0.5127, 0.3662, 0.5185, 0.3652, 0.5232, 0.8465, 0.586, 0.8465, 0.5558, 0.9231, 0.5558, 0.9231, 0.586, 0.9231, 0.5558, 0.9231, 0.4703, 0.9887, 0.4704, 0.9887, 0.5558, 0.3243, 0.4857, 0.3515, 0.4851, 0.3535, 0.562, 0.3261, 0.5628, 0.5037, 0.477, 0.5061, 0.5598, 0.4104, 0.5618, 0.4079, 0.4811, 0.9231, 0.4703, 0.9231, 0.4402, 0.9887, 0.4403, 0.9887, 0.4704, 0.8466, 0.65, 0.8465, 0.586, 0.9231, 0.586, 0.7215, 0.5861, 0.7215, 0.556, 0.8465, 0.5558, 0.8465, 0.586, 0.8465, 0.5558, 0.8465, 0.4703, 0.9231, 0.4703, 0.9231, 0.5558, 0.8467, 0.3761, 0.9231, 0.4402, 0.8465, 0.4401, 0.6264, 0.4728, 0.6285, 0.5571, 0.5061, 0.5598, 0.5037, 0.477, 0.8465, 0.4703, 0.8465, 0.4401, 0.9231, 0.4402, 0.9231, 0.4703, 0.7216, 0.6501, 0.7215, 0.5861, 0.8465, 0.586, 0.8466, 0.65, 0.7215, 0.556, 0.6917, 0.5561, 0.6904, 0.4711, 0.721, 0.4704, 0.7215, 0.556, 0.721, 0.4704, 0.8465, 0.4703, 0.8465, 0.5558, 0.7212, 0.4399, 0.7217, 0.3756, 0.8467, 0.3761, 0.8465, 0.4401, 0.6917, 0.5561, 0.6285, 0.5571, 0.6264, 0.4728, 0.6904, 0.4711, 0.721, 0.4704, 0.7212, 0.4399, 0.8465, 0.4401, 0.8465, 0.4703, 0.623, 0.59, 0.6231, 0.5917, 0.6176, 0.5923, 0.6327, 0.59, 0.6326, 0.5917, 0.6231, 0.5917, 0.623, 0.59, 0.6176, 0.5923, 0.6231, 0.5917, 0.6235, 0.5985, 0.6144, 0.5992, 0.6137, 0.5947, 0.6381, 0.5923, 0.6326, 0.5917, 0.6327, 0.59, 0.6231, 0.5917, 0.6326, 0.5917, 0.6322, 0.5985, 0.6235, 0.5985, 0.6144, 0.5992, 0.6235, 0.5985, 0.6237, 0.6048, 0.6149, 0.6051, 0.6137, 0.5947, 0.6144, 0.5992, 0.6093, 0.5999, 0.642, 0.5947, 0.6414, 0.5993, 0.6322, 0.5985, 0.6326, 0.5917, 0.6381, 0.5923, 0.6235, 0.5985, 0.6322, 0.5985, 0.6321, 0.6049, 0.6237, 0.6048, 0.6093, 0.5999, 0.6144, 0.5992, 0.6149, 0.6051, 0.6065, 0.6058, 0.6149, 0.6051, 0.6237, 0.6048, 0.6237, 0.611, 0.6151, 0.611, 0.6465, 0.6, 0.6414, 0.5993, 0.642, 0.5947, 0.6322, 0.5985, 0.6414, 0.5993, 0.6408, 0.6053, 0.6321, 0.6049, 0.6237, 0.6048, 0.6321, 0.6049, 0.632, 0.6111, 0.6237, 0.611, 0.6065, 0.6058, 0.6149, 0.6051, 0.6151, 0.611, 0.6058, 0.6109, 0.6151, 0.611, 0.6237, 0.611, 0.6237, 0.6172, 0.6149, 0.6168, 0.6493, 0.6061, 0.6408, 0.6053, 0.6414, 0.5993, 0.6465, 0.6, 0.6321, 0.6049, 0.6408, 0.6053, 0.6406, 0.6111, 0.632, 0.6111, 0.6237, 0.611, 0.632, 0.6111, 0.6321, 0.6173, 0.6237, 0.6172, 0.6058, 0.6109, 0.6151, 0.611, 0.6149, 0.6168, 0.6065, 0.616, 0.6149, 0.6168, 0.6237, 0.6172, 0.6235, 0.6236, 0.6144, 0.6228, 0.6499, 0.6112, 0.6406, 0.6111, 0.6408, 0.6053, 0.6493, 0.6061, 0.632, 0.6111, 0.6406, 0.6111, 0.6408, 0.617, 0.6321, 0.6173, 0.6237, 0.6172, 0.6321, 0.6173, 0.6323, 0.6236, 0.6235, 0.6236, 0.6065, 0.616, 0.6149, 0.6168, 0.6144, 0.6228, 0.6092, 0.6221, 0.6137, 0.6274, 0.6144, 0.6228, 0.6235, 0.6236, 0.6231, 0.6304, 0.6176, 0.6298, 0.6492, 0.6163, 0.6408, 0.617, 0.6406, 0.6111, 0.6499, 0.6112, 0.6321, 0.6173, 0.6408, 0.617, 0.6413, 0.6229, 0.6323, 0.6236, 0.6235, 0.6236, 0.6323, 0.6236, 0.6326, 0.6304, 0.6231, 0.6304, 0.6092, 0.6221, 0.6144, 0.6228, 0.6137, 0.6274, 0.6176, 0.6298, 0.6231, 0.6304, 0.623, 0.6321, 0.6464, 0.6222, 0.6413, 0.6229, 0.6408, 0.617, 0.6492, 0.6163, 0.6381, 0.6297, 0.6326, 0.6304, 0.6323, 0.6236, 0.6413, 0.6229, 0.642, 0.6274, 0.623, 0.6321, 0.6231, 0.6304, 0.6326, 0.6304, 0.6328, 0.6321, 0.642, 0.6274, 0.6413, 0.6229, 0.6464, 0.6222, 0.6328, 0.6321, 0.6326, 0.6304, 0.6381, 0.6297])
me_cube_023.materials.append(mat_mep_control_base)
me_cube_023.use_remesh_preserve_volume = False
me_cube_023.use_remesh_preserve_attributes = False
me_cube_023.use_mirror_vertex_groups = False
me_cube_023.update()
me_cylinder_016 = bpy.data.meshes.new('Cylinder.016')
me_cylinder_016.from_pydata([(0.0, 0.02, -0.015), (0.0, 0.02, 0.015), (0.007654, 0.01848, -0.015), (0.007654, 0.01848, 0.015), (0.01414, 0.01414, -0.015), (0.01414, 0.01414, 0.015), (0.01848, 0.007654, -0.015), (0.01848, 0.007654, 0.015), (0.02, -8.742e-10, -0.015), (0.02, -8.742e-10, 0.015), (0.01848, -0.007654, -0.015), (0.01848, -0.007654, 0.015), (0.01414, -0.01414, -0.015), (0.01414, -0.01414, 0.015), (0.007654, -0.01848, -0.015), (0.007654, -0.01848, 0.015), (3.02e-09, -0.02, -0.015), (3.02e-09, -0.02, 0.015), (-0.007654, -0.01848, -0.015), (-0.007654, -0.01848, 0.015), (-0.01414, -0.01414, -0.015), (-0.01414, -0.01414, 0.015), (-0.01848, -0.007654, -0.015), (-0.01848, -0.007654, 0.015), (-0.02, 2.385e-10, -0.015), (-0.02, 2.385e-10, 0.015), (-0.01848, 0.007654, -0.015), (-0.01848, 0.007654, 0.015), (-0.01414, 0.01414, -0.015), (-0.01414, 0.01414, 0.015), (-0.007654, 0.01848, -0.015), (-0.007654, 0.01848, 0.015), (-1.455e-09, 0.04, -0.01723), (0.01531, 0.03696, -0.01723), (0.02828, 0.02828, -0.01723), (0.03696, 0.01531, -0.01723), (0.04, -2.734e-09, -0.01723), (0.03696, -0.01531, -0.01723), (0.02828, -0.02828, -0.01723), (0.01531, -0.03696, -0.01723), (4.585e-09, -0.04, -0.01723), (-0.01531, -0.03696, -0.01723), (-0.02828, -0.02828, -0.01723), (-0.03696, -0.01531, -0.01723), (-0.04, -5.083e-10, -0.01723), (-0.03696, 0.01531, -0.01723), (-0.02828, 0.02828, -0.01723), (-0.01531, 0.03696, -0.01723), (-1.455e-09, 0.04, -0.01723), (0.01531, 0.03696, -0.01723), (0.02828, 0.02828, -0.01723), (0.03696, 0.01531, -0.01723), (0.04, -2.734e-09, -0.01723), (0.03696, -0.01531, -0.01723), (0.02828, -0.02828, -0.01723), (0.01531, -0.03696, -0.01723), (4.585e-09, -0.04, -0.01723), (-0.01531, -0.03696, -0.01723), (-0.02828, -0.02828, -0.01723), (-0.03696, -0.01531, -0.01723), (-0.04, -5.083e-10, -0.01723), (-0.03696, 0.01531, -0.01723), (-0.02828, 0.02828, -0.01723), (-0.01531, 0.03696, -0.01723), (-1.44e-09, 0.04, -0.02008), (0.01531, 0.03696, -0.02008), (0.02828, 0.02828, -0.02008), (0.03696, 0.01531, -0.02008), (0.04, -3.922e-09, -0.02008), (0.03696, -0.01531, -0.02008), (0.02828, -0.02828, -0.02008), (0.01531, -0.03696, -0.02008), (4.599e-09, -0.04, -0.02008), (-0.01531, -0.03696, -0.02008), (-0.02828, -0.02828, -0.02008), (-0.03696, -0.01531, -0.02008), (-0.04, -1.697e-09, -0.02008), (-0.03696, 0.01531, -0.02008), (-0.02828, 0.02828, -0.02008), (-0.01531, 0.03696, -0.02008), (-6.329e-10, 0.02, -0.02137), (0.007654, 0.01848, -0.02137), (0.01414, 0.01414, -0.02137), (0.01848, 0.007654, -0.02137), (0.02, -3.305e-09, -0.02137), (0.01848, -0.007654, -0.02137), (0.01414, -0.01414, -0.02137), (0.007654, -0.01848, -0.02137), (2.387e-09, -0.02, -0.02137), (-0.007654, -0.01848, -0.02137), (-0.01414, -0.01414, -0.02137), (-0.01848, -0.007654, -0.02137), (-0.02, -2.193e-09, -0.02137), (-0.01848, 0.007654, -0.02137), (-0.01414, 0.01414, -0.02137), (-0.007654, 0.01848, -0.02137), (2.161e-09, 0.02, -0.161), (0.007654, 0.01848, -0.161), (0.01414, 0.01414, -0.161), (0.01848, 0.007654, -0.161), (0.02, -3.301e-08, -0.161), (0.01848, -0.007654, -0.161), (0.01414, -0.01414, -0.161), (0.007654, -0.01848, -0.161), (5.181e-09, -0.02, -0.161), (-0.007654, -0.01848, -0.161), (-0.01414, -0.01414, -0.161), (-0.01848, -0.007654, -0.161), (-0.02, -3.189e-08, -0.161), (-0.01848, 0.007654, -0.161), (-0.01414, 0.01414, -0.161), (-0.007654, 0.01848, -0.161)], [], [(0, 1, 3, 2), (2, 3, 5, 4), (4, 5, 7, 6), (6, 7, 9, 8), (8, 9, 11, 10), (10, 11, 13, 12), (12, 13, 15, 14), (14, 15, 17, 16), (16, 17, 19, 18), (18, 19, 21, 20), (20, 21, 23, 22), (22, 23, 25, 24), (24, 25, 27, 26), (26, 27, 29, 28), (3, 1, 31, 29, 27, 25, 23, 21, 19, 17, 15, 13, 11, 9, 7, 5), (30, 31, 1, 0), (28, 29, 31, 30), (8, 10, 37, 36), (41, 42, 58, 57), (30, 0, 32, 47), (0, 2, 33, 32), (14, 16, 40, 39), (20, 22, 43, 42), (4, 6, 35, 34), (26, 28, 46, 45), (10, 12, 38, 37), (16, 18, 41, 40), (22, 24, 44, 43), (6, 8, 36, 35), (28, 30, 47, 46), (12, 14, 39, 38), (18, 20, 42, 41), (2, 4, 34, 33), (24, 26, 45, 44), (58, 59, 75, 74), (39, 40, 56, 55), (37, 38, 54, 53), (35, 36, 52, 51), (46, 47, 63, 62), (33, 34, 50, 49), (44, 45, 61, 60), (42, 43, 59, 58), (40, 41, 57, 56), (38, 39, 55, 54), (36, 37, 53, 52), (47, 32, 48, 63), (34, 35, 51, 50), (45, 46, 62, 61), (32, 33, 49, 48), (43, 44, 60, 59), (64, 65, 81, 80), (56, 57, 73, 72), (54, 55, 71, 70), (52, 53, 69, 68), (63, 48, 64, 79), (50, 51, 67, 66), (61, 62, 78, 77), (48, 49, 65, 64), (59, 60, 76, 75), (57, 58, 74, 73), (55, 56, 72, 71), (53, 54, 70, 69), (51, 52, 68, 67), (62, 63, 79, 78), (49, 50, 66, 65), (60, 61, 77, 76), (81, 82, 98, 97), (75, 76, 92, 91), (73, 74, 90, 89), (71, 72, 88, 87), (69, 70, 86, 85), (67, 68, 84, 83), (78, 79, 95, 94), (65, 66, 82, 81), (76, 77, 93, 92), (74, 75, 91, 90), (72, 73, 89, 88), (70, 71, 87, 86), (68, 69, 85, 84), (79, 64, 80, 95), (66, 67, 83, 82), (77, 78, 94, 93), (92, 93, 109, 108), (90, 91, 107, 106), (88, 89, 105, 104), (86, 87, 103, 102), (84, 85, 101, 100), (95, 80, 96, 111), (82, 83, 99, 98), (93, 94, 110, 109), (80, 81, 97, 96), (91, 92, 108, 107), (89, 90, 106, 105), (87, 88, 104, 103), (85, 86, 102, 101), (83, 84, 100, 99), (94, 95, 111, 110), (96, 97, 98, 99, 100, 101, 102, 103, 104, 105, 106, 107, 108, 109, 110, 111)])
me_cylinder_016.polygons.foreach_set('use_smooth', [True] * 98)
_uv = me_cylinder_016.uv_layers.new(name='UVMap')
_uv.uv.foreach_set('vector', [0.7503, 0.2257, 0.7503, 0.1721, 0.7642, 0.1721, 0.7642, 0.2257, 0.7642, 0.2257, 0.7642, 0.1721, 0.7782, 0.1721, 0.7782, 0.2257, 0.7782, 0.2257, 0.7782, 0.1721, 0.7922, 0.1721, 0.7922, 0.2257, 0.7922, 0.2257, 0.7922, 0.1721, 0.8061, 0.1721, 0.8061, 0.2257, 0.8061, 0.2257, 0.8061, 0.1721, 0.8201, 0.1721, 0.8201, 0.2257, 0.8201, 0.2257, 0.8201, 0.1721, 0.834, 0.1721, 0.834, 0.2257, 0.834, 0.2257, 0.834, 0.1721, 0.848, 0.1721, 0.848, 0.2257, 0.6247, 0.2257, 0.6247, 0.1721, 0.6386, 0.1721, 0.6386, 0.2257, 0.6386, 0.2257, 0.6386, 0.1721, 0.6526, 0.1721, 0.6526, 0.2257, 0.6526, 0.2257, 0.6526, 0.1721, 0.6666, 0.1721, 0.6666, 0.2257, 0.6666, 0.2257, 0.6666, 0.1721, 0.6805, 0.1721, 0.6805, 0.2257, 0.6805, 0.2257, 0.6805, 0.1721, 0.6945, 0.1721, 0.6945, 0.2257, 0.6945, 0.2257, 0.6945, 0.1721, 0.7084, 0.1721, 0.7084, 0.2257, 0.7084, 0.2257, 0.7084, 0.1721, 0.7224, 0.1721, 0.7224, 0.2257, 0.4107, 0.8285, 0.3967, 0.8285, 0.3838, 0.8232, 0.374, 0.8133, 0.3686, 0.8004, 0.3686, 0.7865, 0.374, 0.7736, 0.3838, 0.7637, 0.3967, 0.7584, 0.4107, 0.7584, 0.4236, 0.7637, 0.4334, 0.7736, 0.4388, 0.7865, 0.4388, 0.8004, 0.4334, 0.8133, 0.4236, 0.8232, 0.7363, 0.2257, 0.7363, 0.1721, 0.7503, 0.1721, 0.7503, 0.2257, 0.7224, 0.2257, 0.7224, 0.1721, 0.7363, 0.1721, 0.7363, 0.2257, 0.895, 0.2536, 0.9141, 0.253, 0.9136, 0.2951, 0.8934, 0.2942, 0.6905, 0.2928, 0.7106, 0.294, 0.7106, 0.2944, 0.6905, 0.2932, 0.803, 0.256, 0.8211, 0.2555, 0.82, 0.294, 0.802, 0.2943, 0.8211, 0.2555, 0.8393, 0.255, 0.838, 0.2937, 0.82, 0.294, 0.6627, 0.2479, 0.6791, 0.254, 0.6676, 0.2905, 0.6388, 0.2863, 0.7141, 0.2575, 0.7317, 0.2576, 0.7295, 0.2946, 0.7106, 0.294, 0.8576, 0.2544, 0.8762, 0.254, 0.8745, 0.2938, 0.8562, 0.2937, 0.7672, 0.257, 0.7851, 0.2566, 0.7839, 0.2945, 0.7659, 0.2948, 0.9141, 0.253, 0.9336, 0.2516, 0.9366, 0.2968, 0.9136, 0.2951, 0.6791, 0.254, 0.6966, 0.2567, 0.6905, 0.2928, 0.6676, 0.2905, 0.7317, 0.2576, 0.7494, 0.2574, 0.7478, 0.2948, 0.7295, 0.2946, 0.8762, 0.254, 0.895, 0.2536, 0.8934, 0.2942, 0.8745, 0.2938, 0.7851, 0.2566, 0.803, 0.256, 0.802, 0.2943, 0.7839, 0.2945, 0.9336, 0.2516, 0.9533, 0.2481, 0.9655, 0.2999, 0.9366, 0.2968, 0.6966, 0.2567, 0.7141, 0.2575, 0.7106, 0.294, 0.6905, 0.2928, 0.8393, 0.255, 0.8576, 0.2544, 0.8562, 0.2937, 0.838, 0.2937, 0.7494, 0.2574, 0.7672, 0.257, 0.7659, 0.2948, 0.7478, 0.2948, 0.7106, 0.2944, 0.7295, 0.295, 0.7294, 0.2985, 0.7105, 0.298, 0.6388, 0.2863, 0.6676, 0.2905, 0.6676, 0.2909, 0.6388, 0.2868, 0.9136, 0.2951, 0.9366, 0.2968, 0.9365, 0.2972, 0.9136, 0.2955, 0.8745, 0.2938, 0.8934, 0.2942, 0.8934, 0.2945, 0.8745, 0.2941, 0.7839, 0.2945, 0.802, 0.2943, 0.802, 0.2946, 0.784, 0.2949, 0.838, 0.2937, 0.8562, 0.2937, 0.8562, 0.294, 0.838, 0.2941, 0.7478, 0.2948, 0.7659, 0.2948, 0.7659, 0.2951, 0.7478, 0.2952, 0.7106, 0.294, 0.7295, 0.2946, 0.7295, 0.295, 0.7106, 0.2944, 0.6676, 0.2905, 0.6905, 0.2928, 0.6905, 0.2932, 0.6676, 0.2909, 0.9366, 0.2968, 0.9655, 0.2999, 0.9655, 0.3004, 0.9365, 0.2972, 0.8934, 0.2942, 0.9136, 0.2951, 0.9136, 0.2955, 0.8934, 0.2945, 0.802, 0.2943, 0.82, 0.294, 0.82, 0.2943, 0.802, 0.2946, 0.8562, 0.2937, 0.8745, 0.2938, 0.8745, 0.2941, 0.8562, 0.294, 0.7659, 0.2948, 0.7839, 0.2945, 0.784, 0.2949, 0.7659, 0.2951, 0.82, 0.294, 0.838, 0.2937, 0.838, 0.2941, 0.82, 0.2943, 0.7295, 0.2946, 0.7478, 0.2948, 0.7478, 0.2952, 0.7295, 0.295, 0.8201, 0.2977, 0.8381, 0.2975, 0.8369, 0.3349, 0.819, 0.3354, 0.6676, 0.2909, 0.6905, 0.2932, 0.6902, 0.2972, 0.6671, 0.2955, 0.9365, 0.2972, 0.9655, 0.3004, 0.9647, 0.3063, 0.936, 0.3019, 0.8934, 0.2945, 0.9136, 0.2955, 0.9133, 0.2995, 0.8933, 0.2982, 0.802, 0.2946, 0.82, 0.2943, 0.8201, 0.2977, 0.802, 0.298, 0.8562, 0.294, 0.8745, 0.2941, 0.8745, 0.2976, 0.8562, 0.2974, 0.7659, 0.2951, 0.784, 0.2949, 0.784, 0.2983, 0.766, 0.2985, 0.82, 0.2943, 0.838, 0.2941, 0.8381, 0.2975, 0.8201, 0.2977, 0.7295, 0.295, 0.7478, 0.2952, 0.7478, 0.2986, 0.7294, 0.2985, 0.6905, 0.2932, 0.7106, 0.2944, 0.7105, 0.298, 0.6902, 0.2972, 0.6388, 0.2868, 0.6676, 0.2909, 0.6671, 0.2955, 0.6379, 0.2924, 0.9136, 0.2955, 0.9365, 0.2972, 0.936, 0.3019, 0.9133, 0.2995, 0.8745, 0.2941, 0.8934, 0.2945, 0.8933, 0.2982, 0.8745, 0.2976, 0.784, 0.2949, 0.802, 0.2946, 0.802, 0.298, 0.784, 0.2983, 0.838, 0.2941, 0.8562, 0.294, 0.8562, 0.2974, 0.8381, 0.2975, 0.7478, 0.2952, 0.7659, 0.2951, 0.766, 0.2985, 0.7478, 0.2986, 0.4213, 0.7337, 0.4134, 0.7337, 0.4134, 0.593, 0.4212, 0.593, 0.7294, 0.2985, 0.7478, 0.2986, 0.7464, 0.3377, 0.7278, 0.3381, 0.6902, 0.2972, 0.7105, 0.298, 0.7089, 0.3386, 0.6897, 0.3392, 0.6379, 0.2924, 0.6671, 0.2955, 0.6702, 0.3406, 0.6504, 0.3442, 0.9133, 0.2995, 0.936, 0.3019, 0.9245, 0.3379, 0.9072, 0.3353, 0.8745, 0.2976, 0.8933, 0.2982, 0.8898, 0.3344, 0.8722, 0.3343, 0.784, 0.2983, 0.802, 0.298, 0.801, 0.336, 0.783, 0.3366, 0.8381, 0.2975, 0.8562, 0.2974, 0.8546, 0.3345, 0.8369, 0.3349, 0.7478, 0.2986, 0.766, 0.2985, 0.7648, 0.3371, 0.7464, 0.3377, 0.7105, 0.298, 0.7294, 0.2985, 0.7278, 0.3381, 0.7089, 0.3386, 0.6671, 0.2955, 0.6902, 0.2972, 0.6897, 0.3392, 0.6702, 0.3406, 0.936, 0.3019, 0.9647, 0.3063, 0.9408, 0.3442, 0.9245, 0.3379, 0.8933, 0.2982, 0.9133, 0.2995, 0.9072, 0.3353, 0.8898, 0.3344, 0.802, 0.298, 0.8201, 0.2977, 0.819, 0.3354, 0.801, 0.336, 0.8562, 0.2974, 0.8745, 0.2976, 0.8722, 0.3343, 0.8546, 0.3345, 0.766, 0.2985, 0.784, 0.2983, 0.783, 0.3366, 0.7648, 0.3371, 0.4606, 0.7337, 0.4527, 0.7337, 0.4527, 0.5929, 0.4606, 0.5929, 0.4763, 0.7337, 0.4685, 0.7337, 0.4684, 0.5929, 0.4763, 0.5929, 0.4921, 0.7337, 0.4842, 0.7337, 0.4842, 0.5929, 0.492, 0.5929, 0.3819, 0.7337, 0.3741, 0.7337, 0.3741, 0.593, 0.3819, 0.593, 0.3977, 0.7337, 0.3898, 0.7337, 0.3898, 0.593, 0.3977, 0.593, 0.437, 0.7337, 0.4291, 0.7337, 0.4291, 0.5929, 0.437, 0.5929, 0.4134, 0.7337, 0.4055, 0.7337, 0.4055, 0.593, 0.4134, 0.593, 0.4527, 0.7337, 0.4449, 0.7337, 0.4448, 0.5929, 0.4527, 0.5929, 0.4291, 0.7337, 0.4213, 0.7337, 0.4212, 0.593, 0.4291, 0.5929, 0.4685, 0.7337, 0.4606, 0.7337, 0.4606, 0.5929, 0.4684, 0.5929, 0.4842, 0.7337, 0.4763, 0.7337, 0.4763, 0.5929, 0.4842, 0.5929, 0.4999, 0.7337, 0.4921, 0.7337, 0.492, 0.5929, 0.4999, 0.5929, 0.3898, 0.7337, 0.3819, 0.7337, 0.3819, 0.593, 0.3898, 0.593, 0.4055, 0.7337, 0.3977, 0.7337, 0.3977, 0.593, 0.4055, 0.593, 0.4449, 0.7337, 0.437, 0.7337, 0.437, 0.5929, 0.4448, 0.5929, 0.4236, 0.834, 0.4334, 0.8439, 0.4388, 0.8568, 0.4388, 0.8707, 0.4334, 0.8836, 0.4236, 0.8935, 0.4107, 0.8988, 0.3967, 0.8988, 0.3838, 0.8935, 0.374, 0.8836, 0.3686, 0.8707, 0.3686, 0.8568, 0.374, 0.8439, 0.3838, 0.834, 0.3967, 0.8287, 0.4107, 0.8287])
me_cylinder_016.materials.append(mat_mep_control_stick)
me_cylinder_016.use_remesh_preserve_volume = False
me_cylinder_016.use_remesh_preserve_attributes = False
me_cylinder_016.use_mirror_vertex_groups = False
me_cylinder_016.update()

# ---- objects
ob_lamp_001 = bpy.data.objects.new('Lamp.001', light_lamp)
ob_camera = bpy.data.objects.new('Camera', cam_camera)
ob_iva = bpy.data.objects.new('IVA', me_cylinder_009)
ob_platform_base = bpy.data.objects.new('Platform Base', me_cube_002)
ob_window = bpy.data.objects.new('Window', me_cube_019)
ob_airlock = bpy.data.objects.new('Airlock', me_cube_018)
ob_screen = bpy.data.objects.new('Screen', me_cube_020)
ob_arm_control_base_r = bpy.data.objects.new('Arm Control Base R', me_cube_021)
ob_stick_r = bpy.data.objects.new('Stick R', me_cylinder_015)
ob_arm_control_base_l = bpy.data.objects.new('Arm Control Base L', me_cube_023)
ob_stick_l = bpy.data.objects.new('Stick L', me_cylinder_016)

# ---- transforms, parenting, visibility, modifiers, constraints
ob_lamp_001.location = (-3.994, 3.718, 4.37)
ob_lamp_001.rotation_euler = (0.6503, 0.05522, 1.866)
ob_lamp_001.lock_rotations_4d = False
ob_lamp_001.empty_display_type = 'ARROWS'
ob_lamp_001.color = (0.0, 0.0, 0.0, 0.0)
ob_lamp_001.lineart.crease_threshold = 0.0
ob_camera.location = (1.912, 3.508, 10.45)
ob_camera.rotation_euler = (-0.3566, 0.1928, -0.01568)
ob_camera.lock_rotations_4d = False
ob_camera.empty_display_type = 'ARROWS'
ob_camera.color = (0.0, 0.0, 0.0, 0.0)
ob_camera.display_type = 'WIRE'
ob_camera.lineart.crease_threshold = 0.0
ob_iva.location = (0.0, 0.0, 0.0)
ob_iva.lineart.crease_threshold = 0.0
_m = ob_iva.modifiers.new('EdgeSplit', 'EDGE_SPLIT')
ob_platform_base.parent = ob_iva
ob_platform_base.location = (0.0, -0.8115, 0.8561)
ob_platform_base.lineart.crease_threshold = 0.0
ob_window.parent = ob_iva
ob_window.location = (0.0, 0.671, 0.9744)
ob_window.lineart.crease_threshold = 0.0
ob_airlock.parent = ob_iva
ob_airlock.location = (0.0, 1.948, 0.04859)
ob_airlock.lineart.crease_threshold = 0.0
ob_screen.parent = ob_iva
ob_screen.location = (0.0, -0.1638, 0.6094)
ob_screen.lineart.crease_threshold = 0.0
_m = ob_screen.modifiers.new('EdgeSplit', 'EDGE_SPLIT')
ob_arm_control_base_r.parent = ob_screen
ob_arm_control_base_r.matrix_parent_inverse = Matrix(((1.0, 0.0, 0.0, 0.0), (0.0, 1.0, 0.0, 0.1638), (0.0, 0.0, 1.0, -0.6094), (0.0, 0.0, 0.0, 1.0)))
ob_arm_control_base_r.location = (-0.85, -0.5874, 0.1989)
ob_arm_control_base_r.lineart.crease_threshold = 0.0
_m = ob_arm_control_base_r.modifiers.new('EdgeSplit', 'EDGE_SPLIT')
ob_stick_r.parent = ob_arm_control_base_r
ob_stick_r.matrix_parent_inverse = Matrix(((1.0, 0.0, 0.0, 0.0), (0.0, 1.0, 0.0, 0.5874), (0.0, 0.0, 1.0, -0.1989), (0.0, 0.0, 0.0, 1.0)))
ob_stick_r.location = (0.0, -0.7398, -0.1693)
ob_stick_r.rotation_euler = (1.571, 0.0, 0.0)
ob_stick_r.lineart.crease_threshold = 0.0
ob_arm_control_base_l.parent = ob_screen
ob_arm_control_base_l.matrix_parent_inverse = Matrix(((1.0, 0.0, 0.0, 0.0), (0.0, 1.0, 0.0, 0.1638), (0.0, 0.0, 1.0, -0.6094), (0.0, 0.0, 0.0, 1.0)))
ob_arm_control_base_l.location = (0.85, -0.5874, 0.1989)
ob_arm_control_base_l.lineart.crease_threshold = 0.0
_m = ob_arm_control_base_l.modifiers.new('EdgeSplit', 'EDGE_SPLIT')
ob_stick_l.parent = ob_arm_control_base_l
ob_stick_l.matrix_parent_inverse = Matrix(((1.0, 0.0, 0.0, 0.0), (0.0, 1.0, 0.0, 0.5874), (0.0, 0.0, 1.0, -0.1989), (0.0, 0.0, 0.0, 1.0)))
ob_stick_l.location = (0.0, -0.7398, -0.1693)
ob_stick_l.rotation_euler = (1.571, 0.0, 0.0)
ob_stick_l.lineart.crease_threshold = 0.0

# ---- collection membership
col_collection_1.objects.link(ob_lamp_001)
col_collection_1.objects.link(ob_camera)
col_collection_1.objects.link(ob_iva)
col_collection_1.objects.link(ob_platform_base)
col_collection_1.objects.link(ob_window)
col_collection_1.objects.link(ob_airlock)
col_collection_1.objects.link(ob_screen)
col_collection_1.objects.link(ob_arm_control_base_r)
col_collection_1.objects.link(ob_stick_r)
col_collection_1.objects.link(ob_arm_control_base_l)
col_collection_1.objects.link(ob_stick_l)

# ---- scene / render settings (as saved in the file)
scene.camera = ob_camera
scene.frame_start = 0; scene.frame_end = 280; scene.frame_set(1)
scene.render.engine = 'BLENDER_EEVEE_NEXT'
scene.render.resolution_percentage = 50
scene.render.dither_intensity = 0.0
scene.cycles.use_denoising = False
scene.cycles.samples = 10
scene.cycles.sampling_pattern = 'TABULATED_SOBOL'
scene.cycles.light_sampling_threshold = 0.0
scene.cycles.use_adaptive_sampling = False
scene.cycles.use_light_tree = False
scene.cycles.blur_glossy = 0.0
scene.cycles.volume_bounces = 1
scene.cycles.pixel_filter_type = 'GAUSSIAN'
scene.cycles.sample_clamp_indirect = 0.0
scene.view_settings.view_transform = 'Standard'
bpy.context.view_layer.update()
